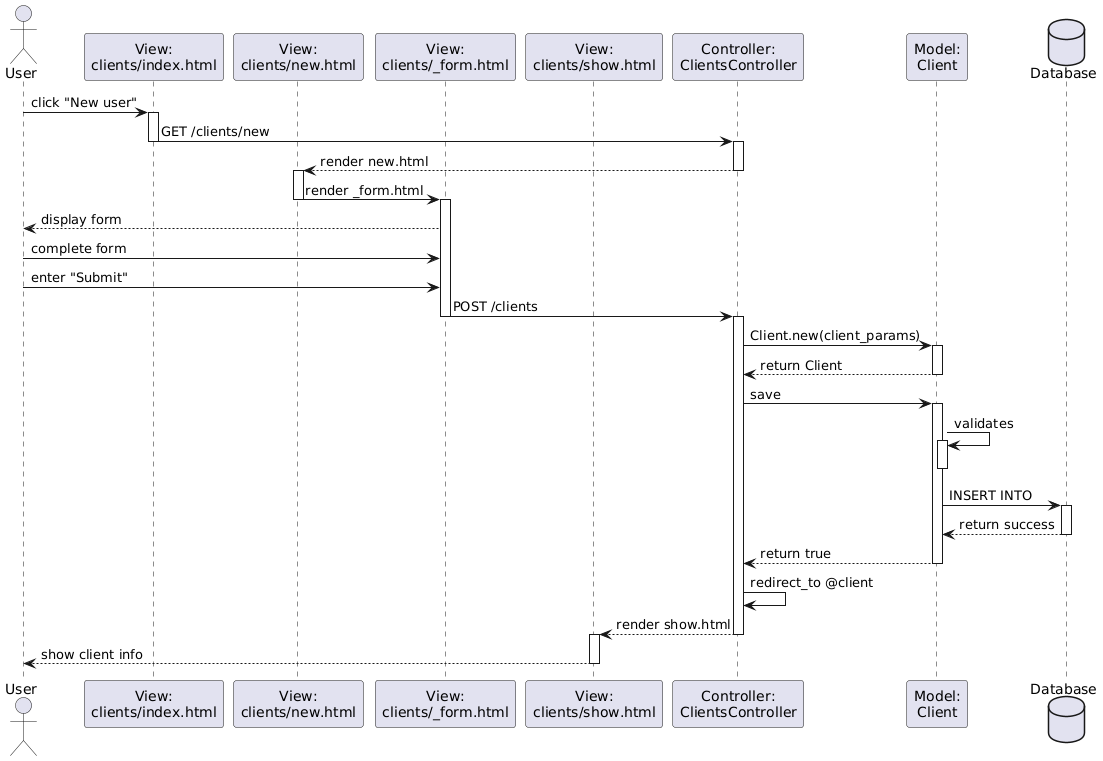

The diagram above was rendered by PlantUML. Its source (embedded in the PNG):
@startuml
actor "User" as user
participant "View:\nclients/index.html" as index
participant "View:\nclients/new.html" as new
participant "View:\nclients/_form.html" as form
participant "View:\nclients/show.html" as show
participant "Controller:\nClientsController" as contr
participant "Model:\nClient" as model
database "Database" as db

user -> index: click "New user"
activate index

index -> contr: GET /clients/new
deactivate index
activate contr

contr --> new: render new.html
deactivate contr

activate new
new -> form: render _form.html
deactivate new

activate form
form --> user: display form
user -> form: complete form
user -> form: enter "Submit"
form -> contr: POST /clients
deactivate form

activate contr
contr -> model: Client.new(client_params)
activate model
model --> contr: return Client
deactivate model

contr -> model: save
activate model
model -> model: validates

activate model
deactivate model

model -> db: INSERT INTO
activate db
db --> model: return success
deactivate db
model --> contr: return true
deactivate model

contr -> contr: redirect_to @client
contr --> show: render show.html
deactivate contr

activate show
show --> user: show client info
deactivate show
@enduml